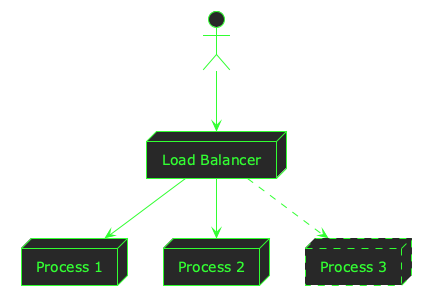

The diagram above was rendered by PlantUML. Its source (embedded in the PNG):
@startuml
!theme crt-green
skinparam backgroundColor transparent
actor " " as user
node "Load Balancer" as lb

node "Process 1" as p1
node "Process 2" as p2
node "Process 3" as p3 #line.dashed

user --> lb
lb --> p1
lb --> p2
lb --> p3 #line.dashed

@enduml